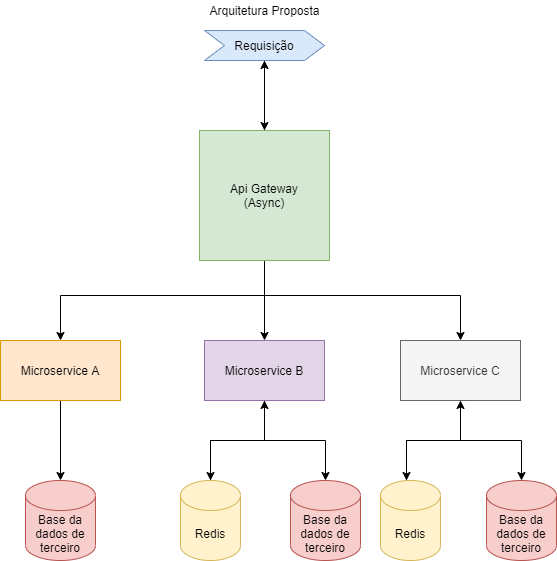

The diagram above was exported from draw.io. Its source (the exported page's mxGraphModel, read from the mxfile embedded in the PNG):
<mxGraphModel dx="1038" dy="584" grid="1" gridSize="10" guides="1" tooltips="1" connect="1" arrows="1" fold="1" page="1" pageScale="1" pageWidth="827" pageHeight="1169" math="0" shadow="0">
  <root>
    <mxCell id="0" />
    <mxCell id="1" parent="0" />
    <mxCell id="CTA4_1tLTTvDAEldFniS-3" style="edgeStyle=orthogonalEdgeStyle;rounded=0;orthogonalLoop=1;jettySize=auto;html=1;" edge="1" parent="1" source="CTA4_1tLTTvDAEldFniS-1" target="CTA4_1tLTTvDAEldFniS-2">
      <mxGeometry relative="1" as="geometry" />
    </mxCell>
    <mxCell id="CTA4_1tLTTvDAEldFniS-1" value="Requisição" style="shape=step;perimeter=stepPerimeter;whiteSpace=wrap;html=1;fixedSize=1;fillColor=#dae8fc;strokeColor=#6c8ebf;" vertex="1" parent="1">
      <mxGeometry x="354" y="50" width="120" height="30" as="geometry" />
    </mxCell>
    <mxCell id="CTA4_1tLTTvDAEldFniS-4" style="edgeStyle=orthogonalEdgeStyle;rounded=0;orthogonalLoop=1;jettySize=auto;html=1;" edge="1" parent="1" source="CTA4_1tLTTvDAEldFniS-2">
      <mxGeometry relative="1" as="geometry">
        <mxPoint x="414" y="80" as="targetPoint" />
      </mxGeometry>
    </mxCell>
    <mxCell id="CTA4_1tLTTvDAEldFniS-31" style="edgeStyle=orthogonalEdgeStyle;rounded=0;orthogonalLoop=1;jettySize=auto;html=1;entryX=0.5;entryY=0;entryDx=0;entryDy=0;" edge="1" parent="1" source="CTA4_1tLTTvDAEldFniS-2" target="CTA4_1tLTTvDAEldFniS-6">
      <mxGeometry relative="1" as="geometry" />
    </mxCell>
    <mxCell id="CTA4_1tLTTvDAEldFniS-41" style="edgeStyle=orthogonalEdgeStyle;rounded=0;orthogonalLoop=1;jettySize=auto;html=1;" edge="1" parent="1" source="CTA4_1tLTTvDAEldFniS-2" target="CTA4_1tLTTvDAEldFniS-29">
      <mxGeometry relative="1" as="geometry">
        <mxPoint x="350" y="350" as="targetPoint" />
        <Array as="points">
          <mxPoint x="414" y="315" />
          <mxPoint x="210" y="315" />
        </Array>
      </mxGeometry>
    </mxCell>
    <mxCell id="CTA4_1tLTTvDAEldFniS-42" style="edgeStyle=orthogonalEdgeStyle;rounded=0;orthogonalLoop=1;jettySize=auto;html=1;entryX=0.5;entryY=0;entryDx=0;entryDy=0;" edge="1" parent="1" source="CTA4_1tLTTvDAEldFniS-2" target="CTA4_1tLTTvDAEldFniS-35">
      <mxGeometry relative="1" as="geometry">
        <mxPoint x="610" y="350" as="targetPoint" />
        <Array as="points">
          <mxPoint x="414" y="315" />
          <mxPoint x="610" y="315" />
        </Array>
      </mxGeometry>
    </mxCell>
    <mxCell id="CTA4_1tLTTvDAEldFniS-2" value="Api Gateway&lt;br&gt;(Async)" style="whiteSpace=wrap;html=1;aspect=fixed;fillColor=#d5e8d4;strokeColor=#82b366;" vertex="1" parent="1">
      <mxGeometry x="349" y="150" width="130" height="130" as="geometry" />
    </mxCell>
    <mxCell id="CTA4_1tLTTvDAEldFniS-16" style="edgeStyle=orthogonalEdgeStyle;rounded=0;orthogonalLoop=1;jettySize=auto;html=1;" edge="1" parent="1" source="CTA4_1tLTTvDAEldFniS-6" target="CTA4_1tLTTvDAEldFniS-12">
      <mxGeometry relative="1" as="geometry" />
    </mxCell>
    <mxCell id="CTA4_1tLTTvDAEldFniS-19" style="edgeStyle=orthogonalEdgeStyle;rounded=0;orthogonalLoop=1;jettySize=auto;html=1;" edge="1" parent="1" source="CTA4_1tLTTvDAEldFniS-6" target="CTA4_1tLTTvDAEldFniS-14">
      <mxGeometry relative="1" as="geometry" />
    </mxCell>
    <mxCell id="CTA4_1tLTTvDAEldFniS-6" value="Microservice B" style="rounded=0;whiteSpace=wrap;html=1;fillColor=#e1d5e7;strokeColor=#9673a6;" vertex="1" parent="1">
      <mxGeometry x="354" y="360" width="120" height="60" as="geometry" />
    </mxCell>
    <mxCell id="CTA4_1tLTTvDAEldFniS-17" style="edgeStyle=orthogonalEdgeStyle;rounded=0;orthogonalLoop=1;jettySize=auto;html=1;entryX=0.5;entryY=1;entryDx=0;entryDy=0;" edge="1" parent="1" source="CTA4_1tLTTvDAEldFniS-12" target="CTA4_1tLTTvDAEldFniS-6">
      <mxGeometry relative="1" as="geometry" />
    </mxCell>
    <mxCell id="CTA4_1tLTTvDAEldFniS-12" value="Redis" style="shape=cylinder3;whiteSpace=wrap;html=1;boundedLbl=1;backgroundOutline=1;size=15;fillColor=#fff2cc;strokeColor=#d6b656;" vertex="1" parent="1">
      <mxGeometry x="330" y="500" width="60" height="80" as="geometry" />
    </mxCell>
    <mxCell id="CTA4_1tLTTvDAEldFniS-14" value="Base da dados de terceiro" style="shape=cylinder3;whiteSpace=wrap;html=1;boundedLbl=1;backgroundOutline=1;size=15;fillColor=#f8cecc;strokeColor=#b85450;" vertex="1" parent="1">
      <mxGeometry x="440" y="500" width="70" height="80" as="geometry" />
    </mxCell>
    <mxCell id="CTA4_1tLTTvDAEldFniS-20" value="Arquitetura Proposta" style="text;html=1;align=center;verticalAlign=middle;resizable=0;points=[];autosize=1;" vertex="1" parent="1">
      <mxGeometry x="349" y="20" width="130" height="20" as="geometry" />
    </mxCell>
    <mxCell id="CTA4_1tLTTvDAEldFniS-39" style="edgeStyle=orthogonalEdgeStyle;rounded=0;orthogonalLoop=1;jettySize=auto;html=1;entryX=0.5;entryY=0;entryDx=0;entryDy=0;entryPerimeter=0;" edge="1" parent="1" source="CTA4_1tLTTvDAEldFniS-29" target="CTA4_1tLTTvDAEldFniS-40">
      <mxGeometry relative="1" as="geometry">
        <mxPoint x="210" y="460" as="targetPoint" />
      </mxGeometry>
    </mxCell>
    <mxCell id="CTA4_1tLTTvDAEldFniS-29" value="Microservice A" style="rounded=0;whiteSpace=wrap;html=1;fillColor=#ffe6cc;strokeColor=#d79b00;" vertex="1" parent="1">
      <mxGeometry x="150" y="360" width="120" height="60" as="geometry" />
    </mxCell>
    <mxCell id="CTA4_1tLTTvDAEldFniS-33" style="edgeStyle=orthogonalEdgeStyle;rounded=0;orthogonalLoop=1;jettySize=auto;html=1;" edge="1" parent="1" source="CTA4_1tLTTvDAEldFniS-35">
      <mxGeometry relative="1" as="geometry">
        <mxPoint x="556" y="500" as="targetPoint" />
      </mxGeometry>
    </mxCell>
    <mxCell id="CTA4_1tLTTvDAEldFniS-34" style="edgeStyle=orthogonalEdgeStyle;rounded=0;orthogonalLoop=1;jettySize=auto;html=1;" edge="1" parent="1" source="CTA4_1tLTTvDAEldFniS-35" target="CTA4_1tLTTvDAEldFniS-37">
      <mxGeometry relative="1" as="geometry" />
    </mxCell>
    <mxCell id="CTA4_1tLTTvDAEldFniS-35" value="Microservice C" style="rounded=0;whiteSpace=wrap;html=1;fillColor=#f5f5f5;strokeColor=#666666;fontColor=#333333;" vertex="1" parent="1">
      <mxGeometry x="550" y="360" width="120" height="60" as="geometry" />
    </mxCell>
    <mxCell id="CTA4_1tLTTvDAEldFniS-36" style="edgeStyle=orthogonalEdgeStyle;rounded=0;orthogonalLoop=1;jettySize=auto;html=1;entryX=0.5;entryY=1;entryDx=0;entryDy=0;" edge="1" parent="1" target="CTA4_1tLTTvDAEldFniS-35">
      <mxGeometry relative="1" as="geometry">
        <mxPoint x="556" y="500" as="sourcePoint" />
      </mxGeometry>
    </mxCell>
    <mxCell id="CTA4_1tLTTvDAEldFniS-37" value="Base da dados de terceiro" style="shape=cylinder3;whiteSpace=wrap;html=1;boundedLbl=1;backgroundOutline=1;size=15;fillColor=#f8cecc;strokeColor=#b85450;" vertex="1" parent="1">
      <mxGeometry x="636" y="500" width="70" height="80" as="geometry" />
    </mxCell>
    <mxCell id="CTA4_1tLTTvDAEldFniS-38" value="Redis" style="shape=cylinder3;whiteSpace=wrap;html=1;boundedLbl=1;backgroundOutline=1;size=15;fillColor=#fff2cc;strokeColor=#d6b656;" vertex="1" parent="1">
      <mxGeometry x="530" y="500" width="60" height="80" as="geometry" />
    </mxCell>
    <mxCell id="CTA4_1tLTTvDAEldFniS-40" value="Base da dados de terceiro" style="shape=cylinder3;whiteSpace=wrap;html=1;boundedLbl=1;backgroundOutline=1;size=15;fillColor=#f8cecc;strokeColor=#b85450;" vertex="1" parent="1">
      <mxGeometry x="175" y="500" width="70" height="80" as="geometry" />
    </mxCell>
  </root>
</mxGraphModel>